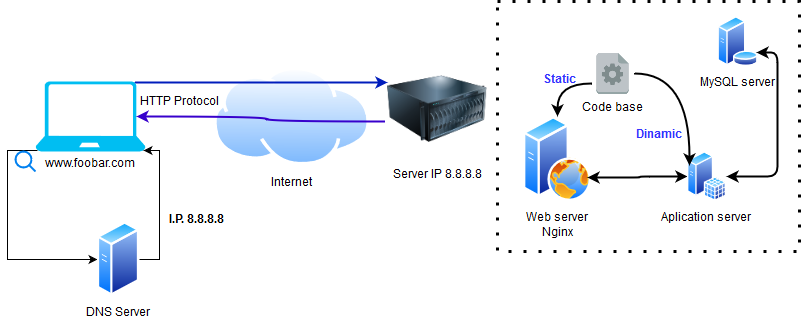

The diagram above was exported from draw.io. Its source (the exported page's mxGraphModel, read from the mxfile embedded in the PNG):
<mxGraphModel dx="868" dy="436" grid="1" gridSize="10" guides="1" tooltips="1" connect="1" arrows="1" fold="1" page="1" pageScale="1" pageWidth="850" pageHeight="1100" math="0" shadow="0">
  <root>
    <mxCell id="0" />
    <mxCell id="1" parent="0" />
    <mxCell id="vY9k7u7i2rf4KI35hduZ-6" value="Internet" style="aspect=fixed;perimeter=ellipsePerimeter;html=1;align=center;shadow=0;dashed=0;spacingTop=3;image;image=img/lib/active_directory/internet_cloud.svg;" vertex="1" parent="1">
      <mxGeometry x="215.5" y="195" width="157" height="100" as="geometry" />
    </mxCell>
    <mxCell id="vY9k7u7i2rf4KI35hduZ-22" value="" style="shape=rect;dashed=1;strokeColor=#000000;fillColor=none;fontSize=14;fontColor=#0078D7;align=center;html=1;dashPattern=1 4;strokeWidth=3;" vertex="1" parent="1">
      <mxGeometry x="500" y="130" width="302" height="250" as="geometry" />
    </mxCell>
    <mxCell id="vY9k7u7i2rf4KI35hduZ-21" style="edgeStyle=orthogonalEdgeStyle;rounded=0;orthogonalLoop=1;jettySize=auto;html=1;exitX=0.02;exitY=0.98;exitDx=0;exitDy=0;exitPerimeter=0;entryX=0;entryY=0.5;entryDx=0;entryDy=0;" edge="1" parent="1" source="vY9k7u7i2rf4KI35hduZ-1" target="vY9k7u7i2rf4KI35hduZ-3">
      <mxGeometry relative="1" as="geometry">
        <Array as="points">
          <mxPoint x="10" y="279" />
          <mxPoint x="10" y="388" />
        </Array>
      </mxGeometry>
    </mxCell>
    <mxCell id="vY9k7u7i2rf4KI35hduZ-25" style="edgeStyle=orthogonalEdgeStyle;rounded=0;orthogonalLoop=1;jettySize=auto;html=1;exitX=0.9;exitY=0.02;exitDx=0;exitDy=0;exitPerimeter=0;entryX=0;entryY=0.25;entryDx=0;entryDy=0;fontStyle=1;strokeWidth=2;fillColor=#0050ef;strokeColor=#001DBC;" edge="1" parent="1" source="vY9k7u7i2rf4KI35hduZ-1" target="vY9k7u7i2rf4KI35hduZ-13">
      <mxGeometry relative="1" as="geometry">
        <Array as="points">
          <mxPoint x="210" y="211" />
          <mxPoint x="210" y="211" />
        </Array>
      </mxGeometry>
    </mxCell>
    <mxCell id="vY9k7u7i2rf4KI35hduZ-27" value="HTTP Protocol" style="text;html=1;resizable=0;points=[];align=center;verticalAlign=middle;labelBackgroundColor=#ffffff;" vertex="1" connectable="0" parent="vY9k7u7i2rf4KI35hduZ-25">
      <mxGeometry x="-0.5017" y="-18" relative="1" as="geometry">
        <mxPoint x="-18" y="1" as="offset" />
      </mxGeometry>
    </mxCell>
    <mxCell id="vY9k7u7i2rf4KI35hduZ-1" value="www.foobar.com" style="verticalLabelPosition=bottom;html=1;verticalAlign=top;align=center;strokeColor=none;fillColor=#00BEF2;shape=mxgraph.azure.laptop;pointerEvents=1;" vertex="1" parent="1">
      <mxGeometry x="38" y="210" width="110" height="70" as="geometry" />
    </mxCell>
    <mxCell id="vY9k7u7i2rf4KI35hduZ-20" style="edgeStyle=orthogonalEdgeStyle;rounded=0;orthogonalLoop=1;jettySize=auto;html=1;exitX=1;exitY=0.5;exitDx=0;exitDy=0;entryX=0.98;entryY=0.98;entryDx=0;entryDy=0;entryPerimeter=0;" edge="1" parent="1" source="vY9k7u7i2rf4KI35hduZ-3" target="vY9k7u7i2rf4KI35hduZ-1">
      <mxGeometry relative="1" as="geometry">
        <Array as="points">
          <mxPoint x="162" y="388" />
          <mxPoint x="162" y="279" />
        </Array>
      </mxGeometry>
    </mxCell>
    <mxCell id="vY9k7u7i2rf4KI35hduZ-3" value="DNS Server" style="aspect=fixed;perimeter=ellipsePerimeter;html=1;align=center;shadow=0;dashed=0;spacingTop=3;image;image=img/lib/active_directory/generic_server.svg;" vertex="1" parent="1">
      <mxGeometry x="100" y="350" width="42" height="75" as="geometry" />
    </mxCell>
    <mxCell id="vY9k7u7i2rf4KI35hduZ-5" value="" style="html=1;verticalLabelPosition=bottom;align=center;labelBackgroundColor=#ffffff;verticalAlign=top;strokeWidth=2;strokeColor=#0080F0;fillColor=#ffffff;shadow=0;dashed=0;shape=mxgraph.ios7.icons.looking_glass;" vertex="1" parent="1">
      <mxGeometry x="18" y="280" width="20" height="20" as="geometry" />
    </mxCell>
    <mxCell id="vY9k7u7i2rf4KI35hduZ-11" value="I.P. 8.8.8.8" style="text;html=1;resizable=0;points=[];autosize=1;align=left;verticalAlign=top;spacingTop=-4;fontStyle=1" vertex="1" parent="1">
      <mxGeometry x="170" y="340" width="70" height="20" as="geometry" />
    </mxCell>
    <mxCell id="vY9k7u7i2rf4KI35hduZ-12" value="Web server&lt;br&gt;Nginx" style="aspect=fixed;perimeter=ellipsePerimeter;html=1;align=center;shadow=0;dashed=0;spacingTop=3;image;image=img/lib/active_directory/web_server.svg;" vertex="1" parent="1">
      <mxGeometry x="526" y="245" width="68" height="85" as="geometry" />
    </mxCell>
    <mxCell id="vY9k7u7i2rf4KI35hduZ-26" style="edgeStyle=orthogonalEdgeStyle;orthogonalLoop=1;jettySize=auto;html=1;exitX=-0.03;exitY=0.619;exitDx=0;exitDy=0;strokeWidth=2;curved=1;exitPerimeter=0;entryX=0.92;entryY=0.5;entryDx=0;entryDy=0;entryPerimeter=0;fillColor=#6a00ff;strokeColor=#3700CC;" edge="1" parent="1" source="vY9k7u7i2rf4KI35hduZ-13" target="vY9k7u7i2rf4KI35hduZ-1">
      <mxGeometry relative="1" as="geometry" />
    </mxCell>
    <mxCell id="vY9k7u7i2rf4KI35hduZ-13" value="Server IP 8.8.8.8" style="image;html=1;labelBackgroundColor=#ffffff;image=img/lib/clip_art/computers/Server_128x128.png" vertex="1" parent="1">
      <mxGeometry x="390" y="185" width="100" height="105" as="geometry" />
    </mxCell>
    <mxCell id="vY9k7u7i2rf4KI35hduZ-34" style="edgeStyle=orthogonalEdgeStyle;orthogonalLoop=1;jettySize=auto;html=1;exitX=1;exitY=0.75;exitDx=0;exitDy=0;entryX=1;entryY=0.5;entryDx=0;entryDy=0;strokeWidth=2;fontColor=#3333FF;strokeColor=#000000;startArrow=classic;startFill=1;rounded=1;" edge="1" parent="1" source="vY9k7u7i2rf4KI35hduZ-14" target="vY9k7u7i2rf4KI35hduZ-16">
      <mxGeometry relative="1" as="geometry">
        <Array as="points">
          <mxPoint x="780" y="181" />
          <mxPoint x="780" y="305" />
        </Array>
      </mxGeometry>
    </mxCell>
    <mxCell id="vY9k7u7i2rf4KI35hduZ-14" value="MySQL server" style="aspect=fixed;perimeter=ellipsePerimeter;html=1;align=center;shadow=0;dashed=0;spacingTop=3;image;image=img/lib/active_directory/database_server.svg;" vertex="1" parent="1">
      <mxGeometry x="720" y="145" width="41" height="50" as="geometry" />
    </mxCell>
    <mxCell id="vY9k7u7i2rf4KI35hduZ-35" style="edgeStyle=orthogonalEdgeStyle;rounded=1;orthogonalLoop=1;jettySize=auto;html=1;exitX=0;exitY=0.5;exitDx=0;exitDy=0;entryX=1;entryY=0.75;entryDx=0;entryDy=0;startArrow=classic;startFill=1;strokeColor=#000000;strokeWidth=2;fontColor=#3333FF;" edge="1" parent="1" source="vY9k7u7i2rf4KI35hduZ-16" target="vY9k7u7i2rf4KI35hduZ-12">
      <mxGeometry relative="1" as="geometry" />
    </mxCell>
    <mxCell id="vY9k7u7i2rf4KI35hduZ-16" value="Aplication server" style="aspect=fixed;perimeter=ellipsePerimeter;html=1;align=center;shadow=0;dashed=0;spacingTop=3;image;image=img/lib/active_directory/sql_server.svg;" vertex="1" parent="1">
      <mxGeometry x="690" y="280" width="38.5" height="50" as="geometry" />
    </mxCell>
    <mxCell id="vY9k7u7i2rf4KI35hduZ-30" style="edgeStyle=orthogonalEdgeStyle;curved=1;orthogonalLoop=1;jettySize=auto;html=1;exitX=0;exitY=0.75;exitDx=0;exitDy=0;strokeWidth=2;" edge="1" parent="1" source="vY9k7u7i2rf4KI35hduZ-17" target="vY9k7u7i2rf4KI35hduZ-12">
      <mxGeometry relative="1" as="geometry" />
    </mxCell>
    <mxCell id="vY9k7u7i2rf4KI35hduZ-32" style="edgeStyle=orthogonalEdgeStyle;curved=1;orthogonalLoop=1;jettySize=auto;html=1;exitX=1;exitY=0.5;exitDx=0;exitDy=0;entryX=0;entryY=0.25;entryDx=0;entryDy=0;strokeWidth=2;" edge="1" parent="1" source="vY9k7u7i2rf4KI35hduZ-17" target="vY9k7u7i2rf4KI35hduZ-16">
      <mxGeometry relative="1" as="geometry" />
    </mxCell>
    <mxCell id="vY9k7u7i2rf4KI35hduZ-17" value="Code base" style="shape=image;html=1;verticalAlign=top;verticalLabelPosition=bottom;labelBackgroundColor=#ffffff;imageAspect=0;aspect=fixed;image=https://cdn4.iconfinder.com/data/icons/small-n-flat/24/file-exe-128.png" vertex="1" parent="1">
      <mxGeometry x="594" y="180" width="43" height="43" as="geometry" />
    </mxCell>
    <mxCell id="vY9k7u7i2rf4KI35hduZ-31" value="Static" style="text;html=1;resizable=0;points=[];autosize=1;align=left;verticalAlign=top;spacingTop=-4;fontColor=#3333FF;fontStyle=1" vertex="1" parent="1">
      <mxGeometry x="544" y="200" width="50" height="20" as="geometry" />
    </mxCell>
    <mxCell id="vY9k7u7i2rf4KI35hduZ-33" value="Dinamic" style="text;html=1;resizable=0;points=[];autosize=1;align=left;verticalAlign=top;spacingTop=-4;fontStyle=1;fontColor=#3333FF;" vertex="1" parent="1">
      <mxGeometry x="637" y="255" width="60" height="20" as="geometry" />
    </mxCell>
    <mxCell id="uwfw304oQ8warcwI8nPW-1" style="edgeStyle=orthogonalEdgeStyle;rounded=0;orthogonalLoop=1;jettySize=auto;html=1;entryX=0;entryY=0.75;entryDx=0;entryDy=0;fillColor=#d5e8d4;strokeColor=#82b366;strokeWidth=2;" edge="1" parent="1" source="vY9k7u7i2rf4KI35hduZ-36" target="vY9k7u7i2rf4KI35hduZ-13">
      <mxGeometry relative="1" as="geometry" />
    </mxCell>
    <mxCell id="uwfw304oQ8warcwI8nPW-2" style="edgeStyle=orthogonalEdgeStyle;rounded=0;orthogonalLoop=1;jettySize=auto;html=1;entryX=0;entryY=0.5;entryDx=0;entryDy=0;fillColor=#d5e8d4;strokeColor=#82b366;strokeWidth=2;" edge="1" parent="1" source="vY9k7u7i2rf4KI35hduZ-36" target="vY9k7u7i2rf4KI35hduZ-40">
      <mxGeometry relative="1" as="geometry" />
    </mxCell>
  </root>
</mxGraphModel>